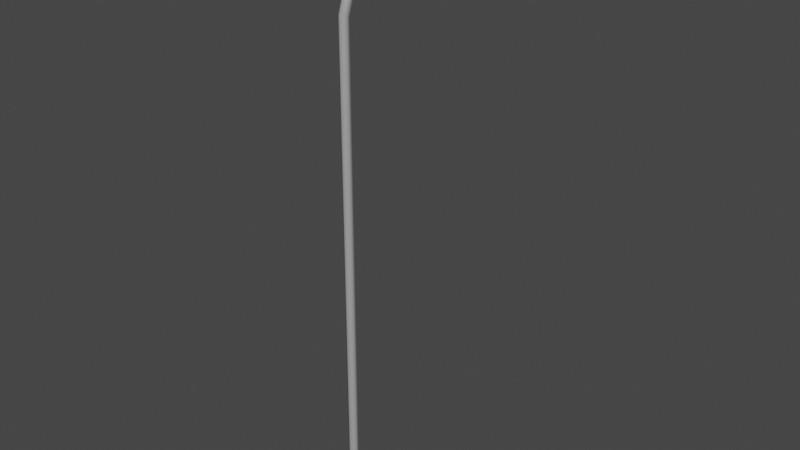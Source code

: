 # Source: lamp_post.blend  (saved by Blender 3.3.6; exported with 4.5.12 LTS)
import bpy
from mathutils import Matrix  # noqa: F401  (used for matrix-valued properties, if any)

bpy.ops.wm.read_factory_settings(use_empty=True)
scene = bpy.context.scene
scene.name = 'Scene'

# ---- collections
col_collection = bpy.data.collections.new('Collection'); scene.collection.children.link(col_collection)

# ---- materials (node trees are filled in below, after node groups)
mat_metall_frozen = bpy.data.materials.new('metall_frozen')
mat_metall_frozen.use_transparent_shadow = False
mat_light = bpy.data.materials.new('light')
mat_light.use_transparent_shadow = False

# ---- material node trees
mat_metall_frozen.use_nodes = True; mat_metall_frozen.node_tree.nodes.clear()
_N = mat_metall_frozen.node_tree.nodes; _L = mat_metall_frozen.node_tree.links
n0 = _N.new('ShaderNodeBsdfPrincipled'); n0.name = 'Principled BSDF'; n0.location = (10, 300)
n0.distribution = 'GGX'
n0.subsurface_method = 'RANDOM_WALK_SKIN'
n0.inputs[0].default_value = (0.3424, 0.3424, 0.3424, 1.0)
n0.inputs[3].default_value = 1.45
n0.inputs[27].default_value = (0.0, 0.0, 0.0, 1.0)
n0.inputs[28].default_value = 1.0
n1 = _N.new('ShaderNodeOutputMaterial'); n1.name = 'Material Output'; n1.location = (300, 300)
_L.new(n0.outputs[0], n1.inputs[0])
n1.is_active_output = True
mat_light.use_nodes = True; mat_light.node_tree.nodes.clear()
_N = mat_light.node_tree.nodes; _L = mat_light.node_tree.links
n0 = _N.new('ShaderNodeBsdfPrincipled'); n0.name = 'Principled BSDF'; n0.location = (10, 300)
n0.distribution = 'GGX'
n0.subsurface_method = 'RANDOM_WALK_SKIN'
n0.inputs[3].default_value = 1.45
n0.inputs[27].default_value = (0.0, 0.0, 0.0, 1.0)
n0.inputs[28].default_value = 1.0
n1 = _N.new('ShaderNodeOutputMaterial'); n1.name = 'Material Output'; n1.location = (300, 300)
_L.new(n0.outputs[0], n1.inputs[0])
n1.is_active_output = True

# ---- world
world_world = bpy.data.worlds.new('World'); scene.world = world_world
world_world.use_nodes = True; world_world.node_tree.nodes.clear()
_N = world_world.node_tree.nodes; _L = world_world.node_tree.links
n0 = _N.new('ShaderNodeOutputWorld'); n0.name = 'World Output'; n0.location = (300, 300)
n1 = _N.new('ShaderNodeBackground'); n1.name = 'Background'; n1.location = (10, 300)
n1.inputs[0].default_value = (0.05088, 0.05088, 0.05088, 1.0)
_L.new(n1.outputs[0], n0.inputs[0])
n0.is_active_output = True
world_world.color = (0.05088, 0.05088, 0.05088)
world_world.use_sun_shadow = False
world_world.sun_shadow_jitter_overblur = 0.0

# ---- meshes
me_cylinder = bpy.data.meshes.new('Cylinder')
me_cylinder.from_pydata([(0.0, 0.2, -0.2157), (0.0, 0.1462, 0.9613), (0.1732, 0.1, -0.2157), (0.1266, 0.07311, 0.9613), (0.1732, -0.1, -0.2157), (0.1266, -0.07311, 0.9613), (0.0, -0.2, -0.2157), (0.0, -0.1462, 0.9613), (-0.1732, -0.1, -0.2157), (-0.1266, -0.07311, 0.9613), (-0.1732, 0.1, -0.2157), (-0.1266, 0.07311, 0.9613), (0.0, 0.09684, 0.9148), (0.08387, 0.04842, 0.9148), (0.08387, -0.04842, 0.9148), (0.0, -0.09684, 0.9148), (-0.08387, -0.04842, 0.9148), (-0.08387, 0.04842, 0.9148), (2.825e-17, 2.034, 11.89), (-0.08387, 2.03, 11.94), (-0.08387, 2.023, 12.04), (2.825e-17, 2.019, 12.09), (0.08387, 2.023, 12.04), (0.08387, 2.03, 11.94), (-0.2503, 1.962, 11.76), (-0.2185, 1.962, 12.14), (-0.2503, 2.952, 11.93), (-0.2185, 2.827, 12.29), (0.2499, 1.962, 11.76), (0.2182, 1.962, 12.14), (0.2499, 2.952, 11.93), (0.2182, 2.827, 12.29), (-0.0001837, 3.064, 11.95), (-0.0001837, 2.924, 12.31), (-0.0001837, 1.882, 11.75), (-0.0001837, 1.892, 12.13), (-0.2503, 2.473, 11.85), (-0.2185, 2.408, 12.22), (0.2499, 2.473, 11.85), (0.2182, 2.408, 12.22), (-0.0001837, 2.408, 12.22), (-0.0001837, 2.396, 11.83), (2.825e-17, 1.324, 11.77), (2.825e-17, 0.9509, 11.51), (0.08387, 0.9199, 11.55), (0.08387, 1.293, 11.81), (0.08387, 0.858, 11.64), (0.08387, 1.231, 11.9), (2.825e-17, 0.8272, 11.69), (2.825e-17, 1.2, 11.95), (-0.08387, 0.858, 11.64), (-0.08387, 1.231, 11.9), (-0.08387, 0.9199, 11.55), (-0.08387, 1.293, 11.81), (0.0, 0.09684, 10.39), (3.834e-18, 0.2502, 10.81), (0.08387, 0.2019, 10.83), (0.08387, 0.04842, 10.4), (0.08387, 0.1051, 10.87), (0.08387, -0.04842, 10.44), (-3.461e-18, 0.05659, 10.89), (0.0, -0.09684, 10.46), (-0.08387, 0.1051, 10.87), (-0.08387, -0.04842, 10.44), (-0.08387, 0.2019, 10.83), (-0.08387, 0.04842, 10.4), (-0.0001837, 3.049, 11.71), (-0.2112, 2.955, 11.69), (0.2109, 2.55, 11.62), (0.2109, 2.955, 11.69), (-0.2112, 2.55, 11.62), (-0.0001837, 2.485, 11.61)], [], [(0, 1, 3, 2), (2, 3, 5, 4), (4, 5, 7, 6), (6, 7, 9, 8), (3, 1, 11, 9, 7, 5), (8, 9, 11, 10), (10, 11, 1, 0), (49, 47, 22, 21), (17, 65, 54, 12), (45, 42, 18, 23), (58, 56, 44, 46), (42, 53, 19, 18), (60, 58, 46, 48), (47, 45, 23, 22), (62, 60, 48, 50), (53, 51, 20, 19), (64, 62, 50, 52), (55, 64, 52, 43), (14, 59, 61, 15), (36, 37, 27, 26), (12, 54, 57, 13), (16, 63, 65, 17), (51, 49, 21, 20), (15, 61, 63, 16), (32, 33, 31, 30), (38, 39, 29, 28), (34, 35, 25, 24), (41, 38, 28, 34), (40, 37, 25, 35), (39, 40, 35, 29), (36, 41, 34, 24), (28, 29, 35, 34), (26, 27, 33, 32), (26, 32, 66, 67), (31, 33, 40, 39), (33, 27, 37, 40), (41, 36, 70, 71), (30, 31, 39, 38), (24, 25, 37, 36), (43, 52, 53, 42), (52, 50, 51, 53), (50, 48, 49, 51), (48, 46, 47, 49), (46, 44, 45, 47), (44, 43, 42, 45), (13, 57, 59, 14), (57, 54, 55, 56), (59, 57, 56, 58), (61, 59, 58, 60), (63, 61, 60, 62), (65, 63, 62, 64), (54, 65, 64, 55), (56, 55, 43, 44), (67, 66, 71, 70), (66, 69, 68, 71), (36, 26, 67, 70), (38, 41, 71, 68), (30, 38, 68, 69), (32, 30, 69, 66)])
me_cylinder.polygons.foreach_set('use_smooth', [True] * 59)
me_cylinder.polygons.foreach_set('material_index', [0, 0, 0, 0, 0, 0, 0, 0, 0, 0, 0, 0, 0, 0, 0, 0, 0, 0, 0, 0, 0, 0, 0, 0, 0, 0, 0, 0, 0, 0, 0, 0, 0, 1, 0, 0, 1, 0, 0, 0, 0, 0, 0, 0, 0, 0, 0, 0, 0, 0, 0, 0, 0, 1, 1, 1, 1, 1, 1])
_uv = me_cylinder.uv_layers.new(name='UVMap')
_uv.uv.foreach_set('vector', [-0.2277, -0.1766, 1.079, 0.003479, 1.06, 0.1661, -0.2532, 0.04581, -0.2532, 0.04581, 1.06, 0.1661, 1.049, 0.3294, -0.2685, 0.2692, -0.2685, 0.2692, 1.049, 0.3294, 1.045, 0.493, -0.2736, 0.493, -0.2736, 0.493, 1.045, 0.493, 1.049, 0.6566, -0.2685, 0.7168, 1.362, 0.06889, 1.22, 0.1507, 1.079, 0.06889, 1.079, -0.09477, 1.22, -0.1766, 1.362, -0.09477, -0.2685, 0.7168, 1.049, 0.6566, 1.06, 0.8199, -0.2532, 0.9401, -0.2532, 0.9401, 1.06, 0.8199, 1.079, 0.9825, -0.2277, 1.163, 1.275, 0.5149, 1.257, 0.6554, 0.02836, 0.6727, 0.02005, 0.5149, 12.84, 0.2143, 4.262, 0.2193, 4.276, 0.06685, 12.84, 0.06485, 1.22, 0.8071, 1.2, 0.9618, 0.05276, 0.9763, 0.04386, 0.8222, 3.584, 0.662, 3.553, 0.817, 1.928, 0.8379, 1.916, 0.6718, 1.2, 0.06807, 1.22, 0.2228, 0.04386, 0.2077, 0.05276, 0.05362, 3.597, 0.5149, 3.584, 0.662, 1.916, 0.6718, 1.91, 0.5149, 1.257, 0.6554, 1.22, 0.8071, 0.04386, 0.8222, 0.02836, 0.6727, 3.584, 0.3678, 3.597, 0.5149, 1.91, 0.5149, 1.916, 0.358, 1.22, 0.2228, 1.257, 0.3744, 0.02836, 0.3571, 0.04386, 0.2077, 3.553, 0.2129, 3.584, 0.3678, 1.916, 0.358, 1.928, 0.192, 3.539, 0.05883, 3.553, 0.2129, 1.928, 0.192, 1.932, 0.03463, 12.84, 0.6696, 4.234, 0.6613, 4.22, 0.5149, 12.84, 0.5149, 0.4935, 0.4169, 0.6376, 0.4165, 0.6376, 0.579, 0.4935, 0.6029, 12.84, 0.965, 4.276, 0.963, 4.262, 0.8105, 12.84, 0.8155, 12.84, 0.3602, 4.234, 0.3686, 4.262, 0.2193, 12.84, 0.2143, 1.257, 0.3744, 1.275, 0.5149, 0.02005, 0.5149, 0.02836, 0.3571, 12.84, 0.5149, 4.22, 0.5149, 4.234, 0.3686, 12.84, 0.3602, 0.4324, 0.7466, 0.4455, 0.6029, 0.5372, 0.6035, 0.5374, 0.7473, 0.2606, 0.4045, 0.4048, 0.4048, 0.4048, 0.5781, 0.2606, 0.6029, 0.9429, 0.7195, 0.7991, 0.7103, 0.7994, 0.6226, 0.9433, 0.619, 0.2675, 0.8023, 0.1719, 0.8323, 0.1719, 0.6338, 0.2675, 0.6029, 0.7212, 0.4187, 0.8047, 0.4187, 0.8047, 0.5919, 0.7212, 0.619, 0.6376, 0.4187, 0.7212, 0.4187, 0.7212, 0.619, 0.6376, 0.5919, 0.3632, 0.8323, 0.2675, 0.8023, 0.2675, 0.6029, 0.3632, 0.6338, 0.9433, 0.8013, 0.7994, 0.7817, 0.7991, 0.7103, 0.9429, 0.7195, 0.3632, 0.7473, 0.385, 0.6035, 0.4455, 0.6029, 0.4324, 0.7466, 0.3632, 0.7473, 0.4324, 0.7466, 0.4405, 0.8356, 0.3821, 0.8362, 0.6376, 0.2563, 0.7212, 0.2185, 0.7212, 0.4187, 0.6376, 0.4187, 0.7212, 0.2185, 0.8047, 0.2563, 0.8047, 0.4187, 0.7212, 0.4187, 0.5374, 0.7031, 0.5377, 0.6029, 0.6266, 0.6129, 0.6263, 0.6975, 0.2606, 0.2185, 0.4048, 0.2424, 0.4048, 0.4048, 0.2606, 0.4045, 0.4935, 0.2185, 0.6376, 0.2433, 0.6376, 0.4165, 0.4935, 0.4169, 1.932, 0.03463, 1.928, 0.192, 1.22, 0.2228, 1.2, 0.06807, 1.928, 0.192, 1.916, 0.358, 1.257, 0.3744, 1.22, 0.2228, 1.916, 0.358, 1.91, 0.5149, 1.275, 0.5149, 1.257, 0.3744, 1.91, 0.5149, 1.916, 0.6718, 1.257, 0.6554, 1.275, 0.5149, 1.916, 0.6718, 1.928, 0.8379, 1.22, 0.8071, 1.257, 0.6554, 1.928, 0.8379, 1.932, 0.9953, 1.2, 0.9618, 1.22, 0.8071, 12.84, 0.8155, 4.262, 0.8105, 4.234, 0.6613, 12.84, 0.6696, 4.262, 0.8105, 4.276, 0.963, 3.539, 0.971, 3.553, 0.817, 4.234, 0.6613, 4.262, 0.8105, 3.553, 0.817, 3.584, 0.662, 4.22, 0.5149, 4.234, 0.6613, 3.584, 0.662, 3.597, 0.5149, 4.234, 0.3686, 4.22, 0.5149, 3.597, 0.5149, 3.584, 0.3678, 4.262, 0.2193, 4.234, 0.3686, 3.584, 0.3678, 3.553, 0.2129, 4.276, 0.06685, 4.262, 0.2193, 3.553, 0.2129, 3.539, 0.05883, 3.553, 0.817, 3.539, 0.971, 1.932, 0.9953, 1.928, 0.8379, 0.6376, 0.6555, 0.7184, 0.619, 0.7184, 0.8378, 0.6376, 0.8125, 0.7184, 0.619, 0.7991, 0.6555, 0.7991, 0.8125, 0.7184, 0.8378, 0.4935, 0.4169, 0.4935, 0.6029, 0.4048, 0.5887, 0.4048, 0.4317, 0.5377, 0.7852, 0.5374, 0.7031, 0.6263, 0.6975, 0.6266, 0.7667, 0.2606, 0.2185, 0.2606, 0.4045, 0.1719, 0.3896, 0.1719, 0.2326, 0.4324, 0.7466, 0.5374, 0.7473, 0.5291, 0.8362, 0.4405, 0.8356])
me_cylinder.materials.append(mat_metall_frozen)
me_cylinder.materials.append(mat_light)
me_cylinder.update()

# ---- objects
ob_lamp_post = bpy.data.objects.new('lamp_post', me_cylinder)

# ---- transforms, parenting, visibility, modifiers, constraints
ob_lamp_post.location = (0.0, 0.0, 0.0)

# ---- collection membership
col_collection.objects.link(ob_lamp_post)

# ---- scene / render settings (as saved in the file)
scene.frame_start = 1; scene.frame_end = 250; scene.frame_set(1)
scene.render.engine = 'BLENDER_EEVEE_NEXT'
scene.cycles.sampling_pattern = 'TABULATED_SOBOL'
scene.cycles.use_light_tree = False
scene.view_settings.view_transform = 'Filmic'
bpy.context.view_layer.update()

# ---- added for rendering (the .blend has no active camera and no usable light): camera, sun
cam_auto = bpy.data.cameras.new('AutoCamera')
cam_auto.lens = 50.0
cam_auto.sensor_width = 36.0
cam_auto.clip_end = 1000.0
ob_auto_camera = bpy.data.objects.new('AutoCamera', cam_auto)
scene.collection.objects.link(ob_auto_camera)
ob_auto_camera.location = (11.9813, -12.9458, 15.6304)
ob_auto_camera.rotation_euler = (1.09748, -7.21219e-08, 0.694738)
scene.camera = ob_auto_camera
light_auto_sun = bpy.data.lights.new('AutoSun', 'SUN')
light_auto_sun.energy = 3.0
light_auto_sun.angle = 0.0523599
ob_auto_sun = bpy.data.objects.new('AutoSun', light_auto_sun)
scene.collection.objects.link(ob_auto_sun)
ob_auto_sun.rotation_euler = (0.872665, 0.174533, 0.523599)
bpy.context.view_layer.update()
